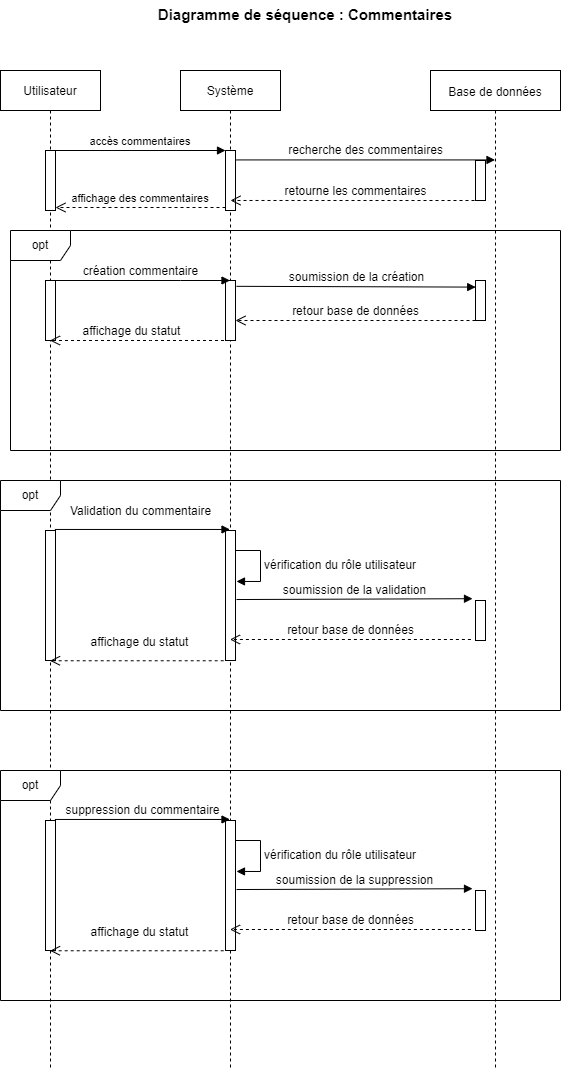

The diagram above was exported from draw.io. Its source (the exported page's mxGraphModel, read from the mxfile embedded in the PNG):
<mxGraphModel dx="1036" dy="614" grid="1" gridSize="10" guides="1" tooltips="1" connect="1" arrows="1" fold="1" page="1" pageScale="1" pageWidth="850" pageHeight="1100" math="0" shadow="0">
  <root>
    <mxCell id="0" />
    <mxCell id="1" parent="0" />
    <mxCell id="3nuBFxr9cyL0pnOWT2aG-1" value="Utilisateur" style="shape=umlLifeline;perimeter=lifelinePerimeter;container=1;collapsible=0;recursiveResize=0;rounded=0;shadow=0;strokeWidth=1;" parent="1" vertex="1">
      <mxGeometry x="120" y="80" width="100" height="1000" as="geometry" />
    </mxCell>
    <mxCell id="3nuBFxr9cyL0pnOWT2aG-2" value="" style="points=[];perimeter=orthogonalPerimeter;rounded=0;shadow=0;strokeWidth=1;" parent="3nuBFxr9cyL0pnOWT2aG-1" vertex="1">
      <mxGeometry x="45" y="80" width="10" height="60" as="geometry" />
    </mxCell>
    <mxCell id="4PeK4wItO2lRCRJqRx4N-14" value="" style="html=1;points=[];perimeter=orthogonalPerimeter;fontSize=12;" parent="3nuBFxr9cyL0pnOWT2aG-1" vertex="1">
      <mxGeometry x="45" y="210" width="10" height="60" as="geometry" />
    </mxCell>
    <mxCell id="4PeK4wItO2lRCRJqRx4N-43" value="" style="html=1;points=[];perimeter=orthogonalPerimeter;fontSize=12;" parent="3nuBFxr9cyL0pnOWT2aG-1" vertex="1">
      <mxGeometry x="45" y="460" width="10" height="130" as="geometry" />
    </mxCell>
    <mxCell id="3nuBFxr9cyL0pnOWT2aG-5" value="Système" style="shape=umlLifeline;perimeter=lifelinePerimeter;container=1;collapsible=0;recursiveResize=0;rounded=0;shadow=0;strokeWidth=1;" parent="1" vertex="1">
      <mxGeometry x="300" y="80" width="100" height="1000" as="geometry" />
    </mxCell>
    <mxCell id="3nuBFxr9cyL0pnOWT2aG-6" value="" style="points=[];perimeter=orthogonalPerimeter;rounded=0;shadow=0;strokeWidth=1;" parent="3nuBFxr9cyL0pnOWT2aG-5" vertex="1">
      <mxGeometry x="45" y="80" width="10" height="60" as="geometry" />
    </mxCell>
    <mxCell id="4PeK4wItO2lRCRJqRx4N-15" value="" style="html=1;points=[];perimeter=orthogonalPerimeter;fontSize=12;" parent="3nuBFxr9cyL0pnOWT2aG-5" vertex="1">
      <mxGeometry x="45" y="210" width="10" height="60" as="geometry" />
    </mxCell>
    <mxCell id="4PeK4wItO2lRCRJqRx4N-35" value="" style="html=1;points=[];perimeter=orthogonalPerimeter;fontSize=12;" parent="3nuBFxr9cyL0pnOWT2aG-5" vertex="1">
      <mxGeometry x="45" y="505" width="10" height="40" as="geometry" />
    </mxCell>
    <mxCell id="4PeK4wItO2lRCRJqRx4N-36" value="vérification du rôle utilisateur" style="edgeStyle=orthogonalEdgeStyle;html=1;align=left;spacingLeft=2;endArrow=block;rounded=0;entryX=1.1;entryY=0.392;fontSize=12;entryDx=0;entryDy=0;entryPerimeter=0;" parent="3nuBFxr9cyL0pnOWT2aG-5" source="4PeK4wItO2lRCRJqRx4N-44" target="4PeK4wItO2lRCRJqRx4N-44" edge="1">
      <mxGeometry relative="1" as="geometry">
        <mxPoint x="50" y="440" as="sourcePoint" />
        <Array as="points">
          <mxPoint x="80" y="480" />
          <mxPoint x="80" y="511" />
        </Array>
      </mxGeometry>
    </mxCell>
    <mxCell id="4PeK4wItO2lRCRJqRx4N-44" value="" style="html=1;points=[];perimeter=orthogonalPerimeter;fontSize=12;" parent="3nuBFxr9cyL0pnOWT2aG-5" vertex="1">
      <mxGeometry x="45" y="460" width="10" height="130" as="geometry" />
    </mxCell>
    <mxCell id="3nuBFxr9cyL0pnOWT2aG-7" value="affichage des commentaires" style="verticalAlign=bottom;endArrow=open;dashed=1;endSize=8;exitX=0;exitY=0.95;shadow=0;strokeWidth=1;" parent="1" source="3nuBFxr9cyL0pnOWT2aG-6" target="3nuBFxr9cyL0pnOWT2aG-2" edge="1">
      <mxGeometry relative="1" as="geometry">
        <mxPoint x="275" y="236" as="targetPoint" />
      </mxGeometry>
    </mxCell>
    <mxCell id="3nuBFxr9cyL0pnOWT2aG-8" value="accès commentaires" style="verticalAlign=bottom;endArrow=block;entryX=0;entryY=0;shadow=0;strokeWidth=1;" parent="1" source="3nuBFxr9cyL0pnOWT2aG-2" target="3nuBFxr9cyL0pnOWT2aG-6" edge="1">
      <mxGeometry relative="1" as="geometry">
        <mxPoint x="275" y="160" as="sourcePoint" />
      </mxGeometry>
    </mxCell>
    <mxCell id="4PeK4wItO2lRCRJqRx4N-2" value="Diagramme de séquence : Commentaires" style="text;align=center;fontStyle=1;verticalAlign=middle;spacingLeft=3;spacingRight=3;strokeColor=none;rotatable=0;points=[[0,0.5],[1,0.5]];portConstraint=eastwest;fontSize=15;" parent="1" vertex="1">
      <mxGeometry x="385" y="10" width="80" height="26" as="geometry" />
    </mxCell>
    <mxCell id="4PeK4wItO2lRCRJqRx4N-3" value="&lt;font style=&quot;font-size: 12px;&quot;&gt;Base de données&lt;/font&gt;" style="shape=umlLifeline;perimeter=lifelinePerimeter;whiteSpace=wrap;html=1;container=1;collapsible=0;recursiveResize=0;outlineConnect=0;fontSize=15;" parent="1" vertex="1">
      <mxGeometry x="550" y="80" width="130" height="1000" as="geometry" />
    </mxCell>
    <mxCell id="4PeK4wItO2lRCRJqRx4N-4" value="" style="html=1;points=[];perimeter=orthogonalPerimeter;fontSize=12;" parent="4PeK4wItO2lRCRJqRx4N-3" vertex="1">
      <mxGeometry x="45" y="90" width="10" height="40" as="geometry" />
    </mxCell>
    <mxCell id="4PeK4wItO2lRCRJqRx4N-17" value="" style="html=1;points=[];perimeter=orthogonalPerimeter;fontSize=12;" parent="4PeK4wItO2lRCRJqRx4N-3" vertex="1">
      <mxGeometry x="45" y="210" width="10" height="40" as="geometry" />
    </mxCell>
    <mxCell id="4PeK4wItO2lRCRJqRx4N-47" value="" style="html=1;points=[];perimeter=orthogonalPerimeter;fontSize=12;" parent="4PeK4wItO2lRCRJqRx4N-3" vertex="1">
      <mxGeometry x="45" y="530" width="10" height="40" as="geometry" />
    </mxCell>
    <mxCell id="4PeK4wItO2lRCRJqRx4N-50" value="opt" style="shape=umlFrame;whiteSpace=wrap;html=1;fontSize=12;" parent="4PeK4wItO2lRCRJqRx4N-3" vertex="1">
      <mxGeometry x="-430" y="410" width="560" height="230" as="geometry" />
    </mxCell>
    <mxCell id="4PeK4wItO2lRCRJqRx4N-5" value="retourne les commentaires" style="html=1;verticalAlign=bottom;endArrow=open;dashed=1;endSize=8;rounded=0;fontSize=12;entryX=0.5;entryY=0.833;entryDx=0;entryDy=0;entryPerimeter=0;" parent="1" target="3nuBFxr9cyL0pnOWT2aG-6" edge="1">
      <mxGeometry relative="1" as="geometry">
        <mxPoint x="600" y="210" as="sourcePoint" />
        <mxPoint x="360" y="210" as="targetPoint" />
      </mxGeometry>
    </mxCell>
    <mxCell id="4PeK4wItO2lRCRJqRx4N-6" value="recherche des commentaires" style="html=1;verticalAlign=bottom;endArrow=block;rounded=0;fontSize=12;exitX=1.1;exitY=0.157;exitDx=0;exitDy=0;exitPerimeter=0;" parent="1" source="3nuBFxr9cyL0pnOWT2aG-6" target="4PeK4wItO2lRCRJqRx4N-3" edge="1">
      <mxGeometry width="80" relative="1" as="geometry">
        <mxPoint x="360" y="170" as="sourcePoint" />
        <mxPoint x="430" y="170" as="targetPoint" />
      </mxGeometry>
    </mxCell>
    <mxCell id="4PeK4wItO2lRCRJqRx4N-16" value="création commentaire" style="html=1;verticalAlign=bottom;endArrow=block;rounded=0;fontSize=12;" parent="1" source="3nuBFxr9cyL0pnOWT2aG-1" target="3nuBFxr9cyL0pnOWT2aG-5" edge="1">
      <mxGeometry width="80" relative="1" as="geometry">
        <mxPoint x="170" y="380" as="sourcePoint" />
        <mxPoint x="250" y="380" as="targetPoint" />
        <Array as="points">
          <mxPoint x="300" y="290" />
        </Array>
      </mxGeometry>
    </mxCell>
    <mxCell id="4PeK4wItO2lRCRJqRx4N-21" value="opt" style="shape=umlFrame;whiteSpace=wrap;html=1;fontSize=12;" parent="1" vertex="1">
      <mxGeometry x="130" y="240" width="550" height="220" as="geometry" />
    </mxCell>
    <mxCell id="4PeK4wItO2lRCRJqRx4N-45" value="Validation du commentaire" style="html=1;verticalAlign=bottom;endArrow=block;rounded=0;fontSize=12;exitX=0.94;exitY=-0.008;exitDx=0;exitDy=0;exitPerimeter=0;" parent="1" source="4PeK4wItO2lRCRJqRx4N-43" target="3nuBFxr9cyL0pnOWT2aG-5" edge="1">
      <mxGeometry x="-0.0223" y="9" width="80" relative="1" as="geometry">
        <mxPoint x="170" y="670" as="sourcePoint" />
        <mxPoint x="260" y="670" as="targetPoint" />
        <mxPoint as="offset" />
      </mxGeometry>
    </mxCell>
    <mxCell id="4PeK4wItO2lRCRJqRx4N-19" value="soumission de la création" style="html=1;verticalAlign=bottom;endArrow=block;rounded=0;fontSize=12;exitX=1.1;exitY=0.097;exitDx=0;exitDy=0;exitPerimeter=0;entryX=0.02;entryY=0.165;entryDx=0;entryDy=0;entryPerimeter=0;" parent="1" source="4PeK4wItO2lRCRJqRx4N-15" target="4PeK4wItO2lRCRJqRx4N-17" edge="1">
      <mxGeometry width="80" relative="1" as="geometry">
        <mxPoint x="360" y="390" as="sourcePoint" />
        <mxPoint x="595" y="390" as="targetPoint" />
      </mxGeometry>
    </mxCell>
    <mxCell id="4PeK4wItO2lRCRJqRx4N-20" value="retour base de données" style="html=1;verticalAlign=bottom;endArrow=open;dashed=1;endSize=8;rounded=0;fontSize=12;" parent="1" edge="1">
      <mxGeometry relative="1" as="geometry">
        <mxPoint x="595" y="330" as="sourcePoint" />
        <mxPoint x="355" y="330" as="targetPoint" />
      </mxGeometry>
    </mxCell>
    <mxCell id="4PeK4wItO2lRCRJqRx4N-18" value="affichage du statut" style="html=1;verticalAlign=bottom;endArrow=open;dashed=1;endSize=8;rounded=0;fontSize=12;" parent="1" source="3nuBFxr9cyL0pnOWT2aG-5" target="3nuBFxr9cyL0pnOWT2aG-1" edge="1">
      <mxGeometry x="0.1056" relative="1" as="geometry">
        <mxPoint x="345" y="440" as="sourcePoint" />
        <mxPoint x="265" y="440" as="targetPoint" />
        <Array as="points">
          <mxPoint x="270" y="350" />
        </Array>
        <mxPoint x="1" as="offset" />
      </mxGeometry>
    </mxCell>
    <mxCell id="4PeK4wItO2lRCRJqRx4N-46" value="affichage du statut" style="html=1;verticalAlign=bottom;endArrow=open;dashed=1;endSize=8;rounded=0;fontSize=12;exitX=-0.18;exitY=1.002;exitDx=0;exitDy=0;exitPerimeter=0;" parent="1" source="4PeK4wItO2lRCRJqRx4N-44" target="3nuBFxr9cyL0pnOWT2aG-1" edge="1">
      <mxGeometry x="-0.0325" y="-9" relative="1" as="geometry">
        <mxPoint x="355" y="750" as="sourcePoint" />
        <mxPoint x="275" y="750" as="targetPoint" />
        <mxPoint as="offset" />
      </mxGeometry>
    </mxCell>
    <mxCell id="4PeK4wItO2lRCRJqRx4N-49" value="retour base de données" style="html=1;verticalAlign=bottom;endArrow=open;dashed=1;endSize=8;rounded=0;fontSize=12;exitX=-0.46;exitY=0.975;exitDx=0;exitDy=0;exitPerimeter=0;" parent="1" source="4PeK4wItO2lRCRJqRx4N-47" target="3nuBFxr9cyL0pnOWT2aG-5" edge="1">
      <mxGeometry relative="1" as="geometry">
        <mxPoint x="595" y="730" as="sourcePoint" />
        <mxPoint x="515" y="730" as="targetPoint" />
      </mxGeometry>
    </mxCell>
    <mxCell id="4PeK4wItO2lRCRJqRx4N-48" value="soumission de la validation" style="html=1;verticalAlign=bottom;endArrow=block;rounded=0;fontSize=12;exitX=1.1;exitY=0.531;exitDx=0;exitDy=0;exitPerimeter=0;entryX=-0.3;entryY=-0.045;entryDx=0;entryDy=0;entryPerimeter=0;" parent="1" source="4PeK4wItO2lRCRJqRx4N-44" target="4PeK4wItO2lRCRJqRx4N-47" edge="1">
      <mxGeometry width="80" relative="1" as="geometry">
        <mxPoint x="515" y="690" as="sourcePoint" />
        <mxPoint x="595" y="690" as="targetPoint" />
        <mxPoint as="offset" />
      </mxGeometry>
    </mxCell>
    <mxCell id="E_-l8rBuiqGvw5WP8OA7-1" value="" style="html=1;points=[];perimeter=orthogonalPerimeter;fontSize=12;" vertex="1" parent="1">
      <mxGeometry x="165" y="830" width="10" height="130" as="geometry" />
    </mxCell>
    <mxCell id="E_-l8rBuiqGvw5WP8OA7-2" value="" style="html=1;points=[];perimeter=orthogonalPerimeter;fontSize=12;" vertex="1" parent="1">
      <mxGeometry x="345" y="875" width="10" height="40" as="geometry" />
    </mxCell>
    <mxCell id="E_-l8rBuiqGvw5WP8OA7-3" value="vérification du rôle utilisateur" style="edgeStyle=orthogonalEdgeStyle;html=1;align=left;spacingLeft=2;endArrow=block;rounded=0;entryX=1.1;entryY=0.392;fontSize=12;entryDx=0;entryDy=0;entryPerimeter=0;" edge="1" parent="1" source="E_-l8rBuiqGvw5WP8OA7-4" target="E_-l8rBuiqGvw5WP8OA7-4">
      <mxGeometry relative="1" as="geometry">
        <mxPoint x="50" y="730" as="sourcePoint" />
        <Array as="points">
          <mxPoint x="380" y="850" />
          <mxPoint x="380" y="881" />
        </Array>
      </mxGeometry>
    </mxCell>
    <mxCell id="E_-l8rBuiqGvw5WP8OA7-4" value="" style="html=1;points=[];perimeter=orthogonalPerimeter;fontSize=12;" vertex="1" parent="1">
      <mxGeometry x="345" y="830" width="10" height="130" as="geometry" />
    </mxCell>
    <mxCell id="E_-l8rBuiqGvw5WP8OA7-5" value="" style="html=1;points=[];perimeter=orthogonalPerimeter;fontSize=12;" vertex="1" parent="1">
      <mxGeometry x="595" y="900" width="10" height="40" as="geometry" />
    </mxCell>
    <mxCell id="E_-l8rBuiqGvw5WP8OA7-6" value="suppression du commentaire" style="html=1;verticalAlign=bottom;endArrow=block;rounded=0;fontSize=12;exitX=0.94;exitY=-0.008;exitDx=0;exitDy=0;exitPerimeter=0;" edge="1" parent="1" source="E_-l8rBuiqGvw5WP8OA7-1">
      <mxGeometry width="80" relative="1" as="geometry">
        <mxPoint x="170" y="960" as="sourcePoint" />
        <mxPoint x="349.5" y="828.96" as="targetPoint" />
      </mxGeometry>
    </mxCell>
    <mxCell id="E_-l8rBuiqGvw5WP8OA7-7" value="opt" style="shape=umlFrame;whiteSpace=wrap;html=1;fontSize=12;" vertex="1" parent="1">
      <mxGeometry x="120" y="780" width="560" height="230" as="geometry" />
    </mxCell>
    <mxCell id="E_-l8rBuiqGvw5WP8OA7-8" value="affichage du statut" style="html=1;verticalAlign=bottom;endArrow=open;dashed=1;endSize=8;rounded=0;fontSize=12;exitX=-0.18;exitY=1.002;exitDx=0;exitDy=0;exitPerimeter=0;" edge="1" parent="1" source="E_-l8rBuiqGvw5WP8OA7-4">
      <mxGeometry x="-0.0325" y="-9" relative="1" as="geometry">
        <mxPoint x="355" y="1040" as="sourcePoint" />
        <mxPoint x="169.5" y="960.26" as="targetPoint" />
        <mxPoint as="offset" />
      </mxGeometry>
    </mxCell>
    <mxCell id="E_-l8rBuiqGvw5WP8OA7-9" value="retour base de données" style="html=1;verticalAlign=bottom;endArrow=open;dashed=1;endSize=8;rounded=0;fontSize=12;exitX=-0.46;exitY=0.975;exitDx=0;exitDy=0;exitPerimeter=0;" edge="1" parent="1" source="E_-l8rBuiqGvw5WP8OA7-5">
      <mxGeometry relative="1" as="geometry">
        <mxPoint x="595" y="1020" as="sourcePoint" />
        <mxPoint x="349.5" y="939" as="targetPoint" />
      </mxGeometry>
    </mxCell>
    <mxCell id="E_-l8rBuiqGvw5WP8OA7-10" value="soumission de la suppression" style="html=1;verticalAlign=bottom;endArrow=block;rounded=0;fontSize=12;exitX=1.1;exitY=0.531;exitDx=0;exitDy=0;exitPerimeter=0;entryX=-0.3;entryY=-0.045;entryDx=0;entryDy=0;entryPerimeter=0;" edge="1" parent="1" source="E_-l8rBuiqGvw5WP8OA7-4" target="E_-l8rBuiqGvw5WP8OA7-5">
      <mxGeometry width="80" relative="1" as="geometry">
        <mxPoint x="515" y="980" as="sourcePoint" />
        <mxPoint x="595" y="980" as="targetPoint" />
        <mxPoint as="offset" />
      </mxGeometry>
    </mxCell>
  </root>
</mxGraphModel>